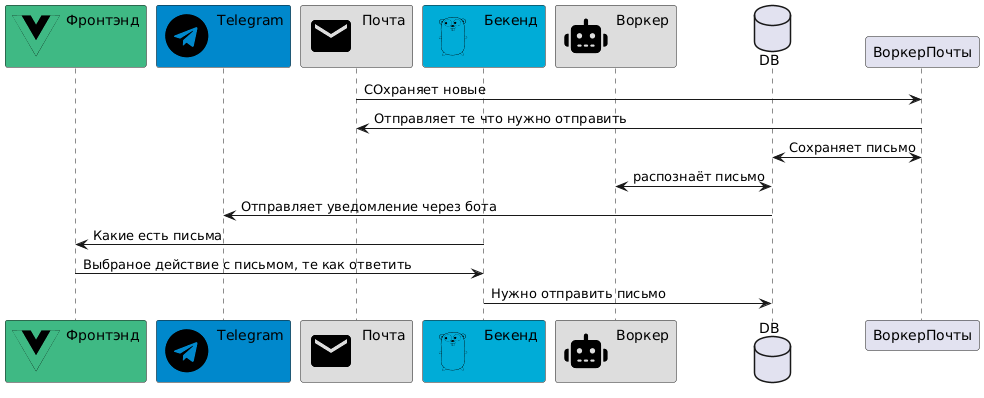

The diagram above was rendered by PlantUML. Its source (embedded in the PNG):
@startuml ai_mail_controller
!include ./icons/telegram.puml
!include ./icons/go.puml
!include ./icons/vuejs.puml
!include ./icons/email.puml
!include ./icons/robot.puml

' Участники с иконками
participant Фронтэнд as Vue <<$vuejs>> #3fb984
participant Telegram <<$telegram>> #0088cc
participant Почта <<$email>> #dddddd
participant Бекенд as GoBackend <<$go>> #00acd7
participant Воркер <<$robot>> #dddddd

database DB

Почта -> ВоркерПочты: СОхраняет новые
ВоркерПочты -> Почта: Отправляет те что нужно отправить
ВоркерПочты <-> DB: Сохраняет письмо
DB <-> Воркер: распознаёт письмо
DB -> Telegram: Отправляет уведомление через бота
Vue <- GoBackend: Какие есть письма
Vue -> GoBackend: Выбраное действие с письмом, те как ответить
GoBackend -> DB: Нужно отправить письмо
@enduml